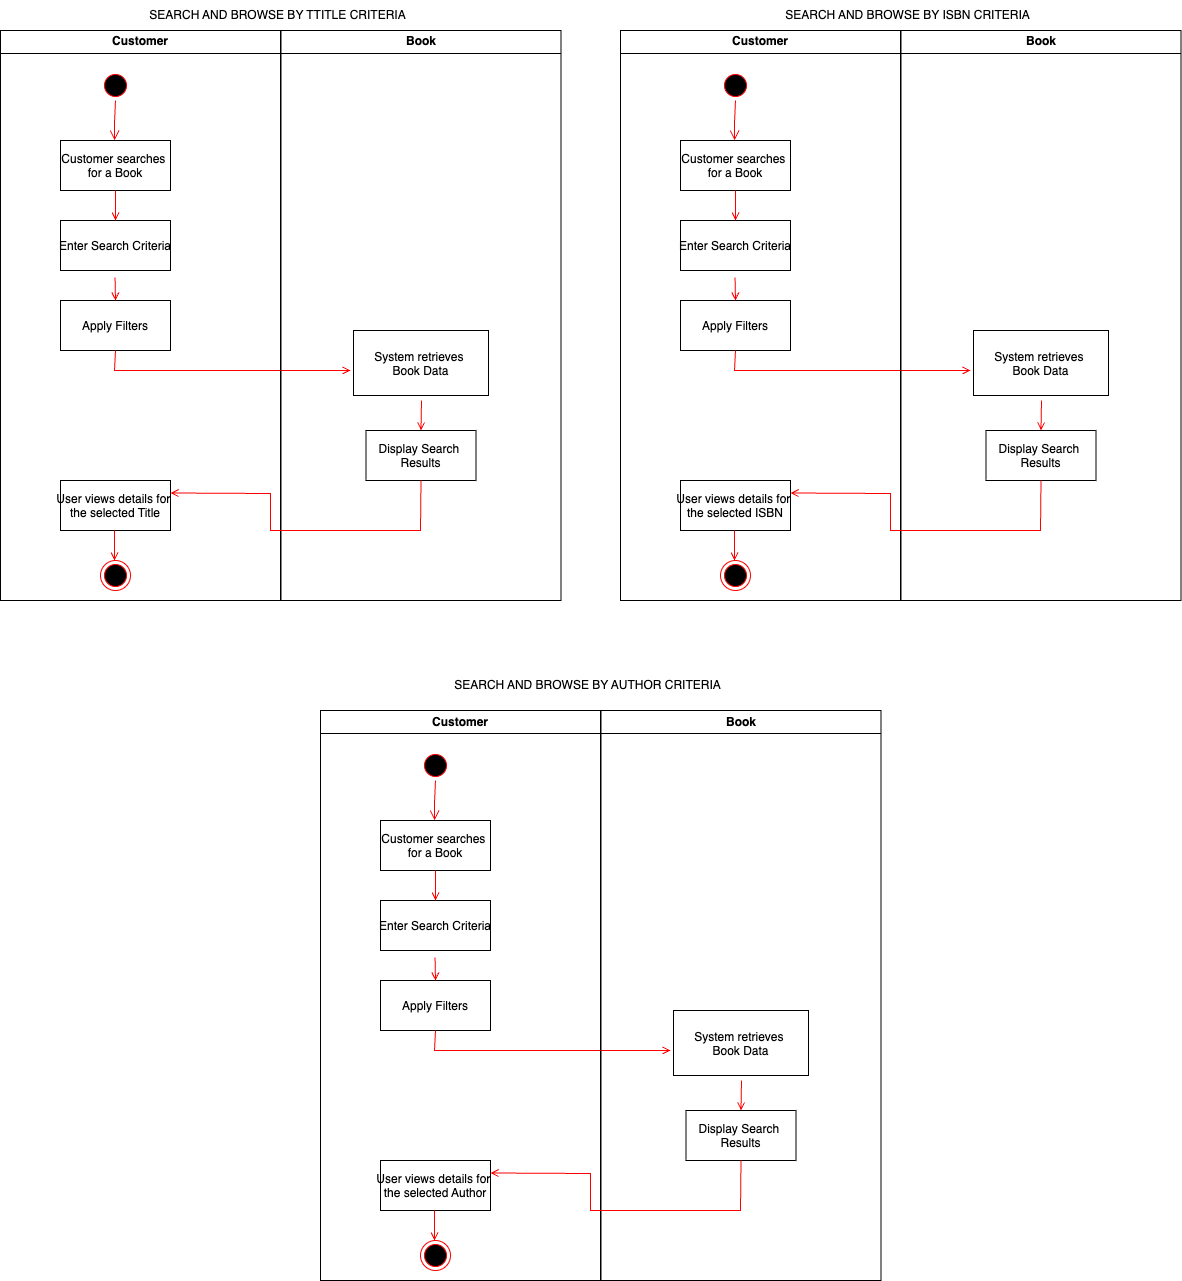

The diagram above was exported from draw.io. Its source (the exported page's mxGraphModel, read from the mxfile embedded in the PNG):
<mxGraphModel dx="2187" dy="2175" grid="1" gridSize="10" guides="1" tooltips="1" connect="1" arrows="1" fold="1" page="1" pageScale="1" pageWidth="1169" pageHeight="826" background="#ffffff" math="0" shadow="0">
  <root>
    <mxCell id="0" />
    <mxCell id="1" parent="0" />
    <mxCell id="V72ZA_jPHIJvJPmchW4z-63" value="SEARCH AND BROWSE BY TTITLE CRITERIA" style="text;html=1;align=center;verticalAlign=middle;whiteSpace=wrap;rounded=0;" vertex="1" parent="1">
      <mxGeometry x="210" y="-690" width="315" height="30" as="geometry" />
    </mxCell>
    <mxCell id="V72ZA_jPHIJvJPmchW4z-64" value="Customer" style="swimlane;whiteSpace=wrap" vertex="1" parent="1">
      <mxGeometry x="90" y="-660" width="280" height="570" as="geometry" />
    </mxCell>
    <mxCell id="V72ZA_jPHIJvJPmchW4z-65" value="" style="ellipse;shape=startState;fillColor=#000000;strokeColor=#ff0000;" vertex="1" parent="V72ZA_jPHIJvJPmchW4z-64">
      <mxGeometry x="100" y="40" width="30" height="30" as="geometry" />
    </mxCell>
    <mxCell id="V72ZA_jPHIJvJPmchW4z-66" value="" style="edgeStyle=elbowEdgeStyle;elbow=horizontal;verticalAlign=bottom;endArrow=open;endSize=8;strokeColor=#FF0000;endFill=1;rounded=0" edge="1" parent="V72ZA_jPHIJvJPmchW4z-64" source="V72ZA_jPHIJvJPmchW4z-65" target="V72ZA_jPHIJvJPmchW4z-67">
      <mxGeometry x="100" y="40" as="geometry">
        <mxPoint x="115" y="110" as="targetPoint" />
      </mxGeometry>
    </mxCell>
    <mxCell id="V72ZA_jPHIJvJPmchW4z-67" value="Customer searches &#10;for a Book" style="" vertex="1" parent="V72ZA_jPHIJvJPmchW4z-64">
      <mxGeometry x="60" y="110" width="110" height="50" as="geometry" />
    </mxCell>
    <mxCell id="V72ZA_jPHIJvJPmchW4z-68" value="User views details for &#10;the selected Title" style="" vertex="1" parent="V72ZA_jPHIJvJPmchW4z-64">
      <mxGeometry x="60" y="450" width="110" height="50" as="geometry" />
    </mxCell>
    <mxCell id="V72ZA_jPHIJvJPmchW4z-70" value="" style="endArrow=open;strokeColor=#FF0000;endFill=1;rounded=0;entryX=0.465;entryY=-0.104;entryDx=0;entryDy=0;entryPerimeter=0;" edge="1" parent="V72ZA_jPHIJvJPmchW4z-64">
      <mxGeometry relative="1" as="geometry">
        <mxPoint x="114" y="500" as="sourcePoint" />
        <mxPoint x="113.95000000000005" y="530" as="targetPoint" />
        <Array as="points">
          <mxPoint x="114" y="503.12" />
        </Array>
      </mxGeometry>
    </mxCell>
    <mxCell id="V72ZA_jPHIJvJPmchW4z-71" value="" style="ellipse;shape=endState;fillColor=#000000;strokeColor=#ff0000" vertex="1" parent="V72ZA_jPHIJvJPmchW4z-64">
      <mxGeometry x="100" y="530" width="30" height="30" as="geometry" />
    </mxCell>
    <mxCell id="V72ZA_jPHIJvJPmchW4z-89" value="Enter Search Criteria" style="" vertex="1" parent="V72ZA_jPHIJvJPmchW4z-64">
      <mxGeometry x="60" y="190" width="110" height="50" as="geometry" />
    </mxCell>
    <mxCell id="V72ZA_jPHIJvJPmchW4z-87" value="" style="endArrow=open;strokeColor=#FF0000;endFill=1;rounded=0;entryX=0.5;entryY=0;entryDx=0;entryDy=0;" edge="1" parent="V72ZA_jPHIJvJPmchW4z-64" source="V72ZA_jPHIJvJPmchW4z-67" target="V72ZA_jPHIJvJPmchW4z-89">
      <mxGeometry relative="1" as="geometry">
        <mxPoint x="115" y="190" as="targetPoint" />
        <Array as="points" />
      </mxGeometry>
    </mxCell>
    <mxCell id="V72ZA_jPHIJvJPmchW4z-90" value="Apply Filters" style="" vertex="1" parent="V72ZA_jPHIJvJPmchW4z-64">
      <mxGeometry x="60" y="270" width="110" height="50" as="geometry" />
    </mxCell>
    <mxCell id="V72ZA_jPHIJvJPmchW4z-91" value="" style="endArrow=open;strokeColor=#FF0000;endFill=1;rounded=0;entryX=0.5;entryY=0;entryDx=0;entryDy=0;" edge="1" parent="V72ZA_jPHIJvJPmchW4z-64" target="V72ZA_jPHIJvJPmchW4z-90">
      <mxGeometry relative="1" as="geometry">
        <mxPoint x="114.55000000000001" y="284" as="targetPoint" />
        <Array as="points" />
        <mxPoint x="114.55000000000001" y="247" as="sourcePoint" />
      </mxGeometry>
    </mxCell>
    <mxCell id="V72ZA_jPHIJvJPmchW4z-93" value="" style="endArrow=open;strokeColor=#FF0000;endFill=1;rounded=0;exitX=0.5;exitY=1;exitDx=0;exitDy=0;" edge="1" parent="V72ZA_jPHIJvJPmchW4z-64" source="V72ZA_jPHIJvJPmchW4z-90">
      <mxGeometry relative="1" as="geometry">
        <mxPoint x="114.41000000000008" y="340" as="sourcePoint" />
        <mxPoint x="350" y="340" as="targetPoint" />
        <Array as="points">
          <mxPoint x="114" y="340" />
        </Array>
      </mxGeometry>
    </mxCell>
    <mxCell id="V72ZA_jPHIJvJPmchW4z-83" value="Book" style="swimlane;whiteSpace=wrap" vertex="1" parent="1">
      <mxGeometry x="370.5" y="-660" width="280" height="570" as="geometry" />
    </mxCell>
    <mxCell id="V72ZA_jPHIJvJPmchW4z-84" value="System retrieves &#10;Book Data" style="" vertex="1" parent="V72ZA_jPHIJvJPmchW4z-83">
      <mxGeometry x="72.5" y="300" width="135" height="65" as="geometry" />
    </mxCell>
    <mxCell id="V72ZA_jPHIJvJPmchW4z-94" value="Display Search &#10;Results" style="" vertex="1" parent="V72ZA_jPHIJvJPmchW4z-83">
      <mxGeometry x="85" y="400" width="110" height="50" as="geometry" />
    </mxCell>
    <mxCell id="V72ZA_jPHIJvJPmchW4z-95" value="" style="endArrow=open;strokeColor=#FF0000;endFill=1;rounded=0;entryX=0.5;entryY=0;entryDx=0;entryDy=0;" edge="1" parent="V72ZA_jPHIJvJPmchW4z-83" target="V72ZA_jPHIJvJPmchW4z-94">
      <mxGeometry relative="1" as="geometry">
        <mxPoint x="139.41000000000003" y="442" as="targetPoint" />
        <Array as="points" />
        <mxPoint x="140.5" y="370" as="sourcePoint" />
      </mxGeometry>
    </mxCell>
    <mxCell id="V72ZA_jPHIJvJPmchW4z-100" value="" style="endArrow=open;strokeColor=#FF0000;endFill=1;rounded=0;exitX=0.5;exitY=1;exitDx=0;exitDy=0;entryX=1;entryY=0.25;entryDx=0;entryDy=0;" edge="1" parent="1" source="V72ZA_jPHIJvJPmchW4z-94" target="V72ZA_jPHIJvJPmchW4z-68">
      <mxGeometry relative="1" as="geometry">
        <mxPoint x="310" y="-170" as="targetPoint" />
        <Array as="points">
          <mxPoint x="510" y="-160" />
          <mxPoint x="360" y="-160" />
          <mxPoint x="360" y="-197" />
        </Array>
        <mxPoint x="510.33" y="-200" as="sourcePoint" />
      </mxGeometry>
    </mxCell>
    <mxCell id="V72ZA_jPHIJvJPmchW4z-101" value="Customer" style="swimlane;whiteSpace=wrap" vertex="1" parent="1">
      <mxGeometry x="710" y="-660" width="280" height="570" as="geometry" />
    </mxCell>
    <mxCell id="V72ZA_jPHIJvJPmchW4z-102" value="" style="ellipse;shape=startState;fillColor=#000000;strokeColor=#ff0000;" vertex="1" parent="V72ZA_jPHIJvJPmchW4z-101">
      <mxGeometry x="100" y="40" width="30" height="30" as="geometry" />
    </mxCell>
    <mxCell id="V72ZA_jPHIJvJPmchW4z-103" value="" style="edgeStyle=elbowEdgeStyle;elbow=horizontal;verticalAlign=bottom;endArrow=open;endSize=8;strokeColor=#FF0000;endFill=1;rounded=0" edge="1" parent="V72ZA_jPHIJvJPmchW4z-101" source="V72ZA_jPHIJvJPmchW4z-102" target="V72ZA_jPHIJvJPmchW4z-104">
      <mxGeometry x="100" y="40" as="geometry">
        <mxPoint x="115" y="110" as="targetPoint" />
      </mxGeometry>
    </mxCell>
    <mxCell id="V72ZA_jPHIJvJPmchW4z-104" value="Customer searches &#10;for a Book" style="" vertex="1" parent="V72ZA_jPHIJvJPmchW4z-101">
      <mxGeometry x="60" y="110" width="110" height="50" as="geometry" />
    </mxCell>
    <mxCell id="V72ZA_jPHIJvJPmchW4z-105" value="User views details for &#10;the selected ISBN" style="" vertex="1" parent="V72ZA_jPHIJvJPmchW4z-101">
      <mxGeometry x="60" y="450" width="110" height="50" as="geometry" />
    </mxCell>
    <mxCell id="V72ZA_jPHIJvJPmchW4z-106" value="" style="endArrow=open;strokeColor=#FF0000;endFill=1;rounded=0;entryX=0.465;entryY=-0.104;entryDx=0;entryDy=0;entryPerimeter=0;" edge="1" parent="V72ZA_jPHIJvJPmchW4z-101">
      <mxGeometry relative="1" as="geometry">
        <mxPoint x="114" y="500" as="sourcePoint" />
        <mxPoint x="113.95000000000005" y="530" as="targetPoint" />
        <Array as="points">
          <mxPoint x="114" y="503.12" />
        </Array>
      </mxGeometry>
    </mxCell>
    <mxCell id="V72ZA_jPHIJvJPmchW4z-107" value="" style="ellipse;shape=endState;fillColor=#000000;strokeColor=#ff0000" vertex="1" parent="V72ZA_jPHIJvJPmchW4z-101">
      <mxGeometry x="100" y="530" width="30" height="30" as="geometry" />
    </mxCell>
    <mxCell id="V72ZA_jPHIJvJPmchW4z-108" value="Enter Search Criteria" style="" vertex="1" parent="V72ZA_jPHIJvJPmchW4z-101">
      <mxGeometry x="60" y="190" width="110" height="50" as="geometry" />
    </mxCell>
    <mxCell id="V72ZA_jPHIJvJPmchW4z-109" value="" style="endArrow=open;strokeColor=#FF0000;endFill=1;rounded=0;entryX=0.5;entryY=0;entryDx=0;entryDy=0;" edge="1" parent="V72ZA_jPHIJvJPmchW4z-101" source="V72ZA_jPHIJvJPmchW4z-104" target="V72ZA_jPHIJvJPmchW4z-108">
      <mxGeometry relative="1" as="geometry">
        <mxPoint x="115" y="190" as="targetPoint" />
        <Array as="points" />
      </mxGeometry>
    </mxCell>
    <mxCell id="V72ZA_jPHIJvJPmchW4z-110" value="Apply Filters" style="" vertex="1" parent="V72ZA_jPHIJvJPmchW4z-101">
      <mxGeometry x="60" y="270" width="110" height="50" as="geometry" />
    </mxCell>
    <mxCell id="V72ZA_jPHIJvJPmchW4z-111" value="" style="endArrow=open;strokeColor=#FF0000;endFill=1;rounded=0;entryX=0.5;entryY=0;entryDx=0;entryDy=0;" edge="1" parent="V72ZA_jPHIJvJPmchW4z-101" target="V72ZA_jPHIJvJPmchW4z-110">
      <mxGeometry relative="1" as="geometry">
        <mxPoint x="114.55000000000001" y="284" as="targetPoint" />
        <Array as="points" />
        <mxPoint x="114.55000000000001" y="247" as="sourcePoint" />
      </mxGeometry>
    </mxCell>
    <mxCell id="V72ZA_jPHIJvJPmchW4z-112" value="" style="endArrow=open;strokeColor=#FF0000;endFill=1;rounded=0;exitX=0.5;exitY=1;exitDx=0;exitDy=0;" edge="1" parent="V72ZA_jPHIJvJPmchW4z-101" source="V72ZA_jPHIJvJPmchW4z-110">
      <mxGeometry relative="1" as="geometry">
        <mxPoint x="114.41000000000008" y="340" as="sourcePoint" />
        <mxPoint x="350" y="340" as="targetPoint" />
        <Array as="points">
          <mxPoint x="114" y="340" />
        </Array>
      </mxGeometry>
    </mxCell>
    <mxCell id="V72ZA_jPHIJvJPmchW4z-113" value="Book" style="swimlane;whiteSpace=wrap" vertex="1" parent="1">
      <mxGeometry x="990.5" y="-660" width="280" height="570" as="geometry" />
    </mxCell>
    <mxCell id="V72ZA_jPHIJvJPmchW4z-114" value="System retrieves &#10;Book Data" style="" vertex="1" parent="V72ZA_jPHIJvJPmchW4z-113">
      <mxGeometry x="72.5" y="300" width="135" height="65" as="geometry" />
    </mxCell>
    <mxCell id="V72ZA_jPHIJvJPmchW4z-115" value="Display Search &#10;Results" style="" vertex="1" parent="V72ZA_jPHIJvJPmchW4z-113">
      <mxGeometry x="85" y="400" width="110" height="50" as="geometry" />
    </mxCell>
    <mxCell id="V72ZA_jPHIJvJPmchW4z-116" value="" style="endArrow=open;strokeColor=#FF0000;endFill=1;rounded=0;entryX=0.5;entryY=0;entryDx=0;entryDy=0;" edge="1" parent="V72ZA_jPHIJvJPmchW4z-113" target="V72ZA_jPHIJvJPmchW4z-115">
      <mxGeometry relative="1" as="geometry">
        <mxPoint x="139.41000000000003" y="442" as="targetPoint" />
        <Array as="points" />
        <mxPoint x="140.5" y="370" as="sourcePoint" />
      </mxGeometry>
    </mxCell>
    <mxCell id="V72ZA_jPHIJvJPmchW4z-117" value="" style="endArrow=open;strokeColor=#FF0000;endFill=1;rounded=0;exitX=0.5;exitY=1;exitDx=0;exitDy=0;entryX=1;entryY=0.25;entryDx=0;entryDy=0;" edge="1" parent="1" source="V72ZA_jPHIJvJPmchW4z-115" target="V72ZA_jPHIJvJPmchW4z-105">
      <mxGeometry relative="1" as="geometry">
        <mxPoint x="930" y="-170" as="targetPoint" />
        <Array as="points">
          <mxPoint x="1130" y="-160" />
          <mxPoint x="980" y="-160" />
          <mxPoint x="980" y="-197" />
        </Array>
        <mxPoint x="1130.33" y="-200" as="sourcePoint" />
      </mxGeometry>
    </mxCell>
    <mxCell id="V72ZA_jPHIJvJPmchW4z-118" value="SEARCH AND BROWSE BY ISBN CRITERIA" style="text;html=1;align=center;verticalAlign=middle;whiteSpace=wrap;rounded=0;" vertex="1" parent="1">
      <mxGeometry x="840" y="-690" width="315" height="30" as="geometry" />
    </mxCell>
    <mxCell id="V72ZA_jPHIJvJPmchW4z-119" value="SEARCH AND BROWSE BY AUTHOR CRITERIA" style="text;html=1;align=center;verticalAlign=middle;whiteSpace=wrap;rounded=0;" vertex="1" parent="1">
      <mxGeometry x="520" y="-20" width="315" height="30" as="geometry" />
    </mxCell>
    <mxCell id="V72ZA_jPHIJvJPmchW4z-120" value="Customer" style="swimlane;whiteSpace=wrap" vertex="1" parent="1">
      <mxGeometry x="410" y="20" width="280" height="570" as="geometry" />
    </mxCell>
    <mxCell id="V72ZA_jPHIJvJPmchW4z-121" value="" style="ellipse;shape=startState;fillColor=#000000;strokeColor=#ff0000;" vertex="1" parent="V72ZA_jPHIJvJPmchW4z-120">
      <mxGeometry x="100" y="40" width="30" height="30" as="geometry" />
    </mxCell>
    <mxCell id="V72ZA_jPHIJvJPmchW4z-122" value="" style="edgeStyle=elbowEdgeStyle;elbow=horizontal;verticalAlign=bottom;endArrow=open;endSize=8;strokeColor=#FF0000;endFill=1;rounded=0" edge="1" parent="V72ZA_jPHIJvJPmchW4z-120" source="V72ZA_jPHIJvJPmchW4z-121" target="V72ZA_jPHIJvJPmchW4z-123">
      <mxGeometry x="100" y="40" as="geometry">
        <mxPoint x="115" y="110" as="targetPoint" />
      </mxGeometry>
    </mxCell>
    <mxCell id="V72ZA_jPHIJvJPmchW4z-123" value="Customer searches &#10;for a Book" style="" vertex="1" parent="V72ZA_jPHIJvJPmchW4z-120">
      <mxGeometry x="60" y="110" width="110" height="50" as="geometry" />
    </mxCell>
    <mxCell id="V72ZA_jPHIJvJPmchW4z-124" value="User views details for &#10;the selected Author" style="" vertex="1" parent="V72ZA_jPHIJvJPmchW4z-120">
      <mxGeometry x="60" y="450" width="110" height="50" as="geometry" />
    </mxCell>
    <mxCell id="V72ZA_jPHIJvJPmchW4z-125" value="" style="endArrow=open;strokeColor=#FF0000;endFill=1;rounded=0;entryX=0.465;entryY=-0.104;entryDx=0;entryDy=0;entryPerimeter=0;" edge="1" parent="V72ZA_jPHIJvJPmchW4z-120">
      <mxGeometry relative="1" as="geometry">
        <mxPoint x="114" y="500" as="sourcePoint" />
        <mxPoint x="113.95000000000005" y="530" as="targetPoint" />
        <Array as="points">
          <mxPoint x="114" y="503.12" />
        </Array>
      </mxGeometry>
    </mxCell>
    <mxCell id="V72ZA_jPHIJvJPmchW4z-126" value="" style="ellipse;shape=endState;fillColor=#000000;strokeColor=#ff0000" vertex="1" parent="V72ZA_jPHIJvJPmchW4z-120">
      <mxGeometry x="100" y="530" width="30" height="30" as="geometry" />
    </mxCell>
    <mxCell id="V72ZA_jPHIJvJPmchW4z-127" value="Enter Search Criteria" style="" vertex="1" parent="V72ZA_jPHIJvJPmchW4z-120">
      <mxGeometry x="60" y="190" width="110" height="50" as="geometry" />
    </mxCell>
    <mxCell id="V72ZA_jPHIJvJPmchW4z-128" value="" style="endArrow=open;strokeColor=#FF0000;endFill=1;rounded=0;entryX=0.5;entryY=0;entryDx=0;entryDy=0;" edge="1" parent="V72ZA_jPHIJvJPmchW4z-120" source="V72ZA_jPHIJvJPmchW4z-123" target="V72ZA_jPHIJvJPmchW4z-127">
      <mxGeometry relative="1" as="geometry">
        <mxPoint x="115" y="190" as="targetPoint" />
        <Array as="points" />
      </mxGeometry>
    </mxCell>
    <mxCell id="V72ZA_jPHIJvJPmchW4z-129" value="Apply Filters" style="" vertex="1" parent="V72ZA_jPHIJvJPmchW4z-120">
      <mxGeometry x="60" y="270" width="110" height="50" as="geometry" />
    </mxCell>
    <mxCell id="V72ZA_jPHIJvJPmchW4z-130" value="" style="endArrow=open;strokeColor=#FF0000;endFill=1;rounded=0;entryX=0.5;entryY=0;entryDx=0;entryDy=0;" edge="1" parent="V72ZA_jPHIJvJPmchW4z-120" target="V72ZA_jPHIJvJPmchW4z-129">
      <mxGeometry relative="1" as="geometry">
        <mxPoint x="114.55000000000001" y="284" as="targetPoint" />
        <Array as="points" />
        <mxPoint x="114.55000000000001" y="247" as="sourcePoint" />
      </mxGeometry>
    </mxCell>
    <mxCell id="V72ZA_jPHIJvJPmchW4z-131" value="" style="endArrow=open;strokeColor=#FF0000;endFill=1;rounded=0;exitX=0.5;exitY=1;exitDx=0;exitDy=0;" edge="1" parent="V72ZA_jPHIJvJPmchW4z-120" source="V72ZA_jPHIJvJPmchW4z-129">
      <mxGeometry relative="1" as="geometry">
        <mxPoint x="114.41000000000008" y="340" as="sourcePoint" />
        <mxPoint x="350" y="340" as="targetPoint" />
        <Array as="points">
          <mxPoint x="114" y="340" />
        </Array>
      </mxGeometry>
    </mxCell>
    <mxCell id="V72ZA_jPHIJvJPmchW4z-132" value="Book" style="swimlane;whiteSpace=wrap" vertex="1" parent="1">
      <mxGeometry x="690.5" y="20" width="280" height="570" as="geometry" />
    </mxCell>
    <mxCell id="V72ZA_jPHIJvJPmchW4z-133" value="System retrieves &#10;Book Data" style="" vertex="1" parent="V72ZA_jPHIJvJPmchW4z-132">
      <mxGeometry x="72.5" y="300" width="135" height="65" as="geometry" />
    </mxCell>
    <mxCell id="V72ZA_jPHIJvJPmchW4z-134" value="Display Search &#10;Results" style="" vertex="1" parent="V72ZA_jPHIJvJPmchW4z-132">
      <mxGeometry x="85" y="400" width="110" height="50" as="geometry" />
    </mxCell>
    <mxCell id="V72ZA_jPHIJvJPmchW4z-135" value="" style="endArrow=open;strokeColor=#FF0000;endFill=1;rounded=0;entryX=0.5;entryY=0;entryDx=0;entryDy=0;" edge="1" parent="V72ZA_jPHIJvJPmchW4z-132" target="V72ZA_jPHIJvJPmchW4z-134">
      <mxGeometry relative="1" as="geometry">
        <mxPoint x="139.41000000000003" y="442" as="targetPoint" />
        <Array as="points" />
        <mxPoint x="140.5" y="370" as="sourcePoint" />
      </mxGeometry>
    </mxCell>
    <mxCell id="V72ZA_jPHIJvJPmchW4z-136" value="" style="endArrow=open;strokeColor=#FF0000;endFill=1;rounded=0;exitX=0.5;exitY=1;exitDx=0;exitDy=0;entryX=1;entryY=0.25;entryDx=0;entryDy=0;" edge="1" parent="1" source="V72ZA_jPHIJvJPmchW4z-134" target="V72ZA_jPHIJvJPmchW4z-124">
      <mxGeometry relative="1" as="geometry">
        <mxPoint x="630" y="510" as="targetPoint" />
        <Array as="points">
          <mxPoint x="830" y="520" />
          <mxPoint x="680" y="520" />
          <mxPoint x="680" y="483" />
        </Array>
        <mxPoint x="830.3299999999999" y="480" as="sourcePoint" />
      </mxGeometry>
    </mxCell>
  </root>
</mxGraphModel>